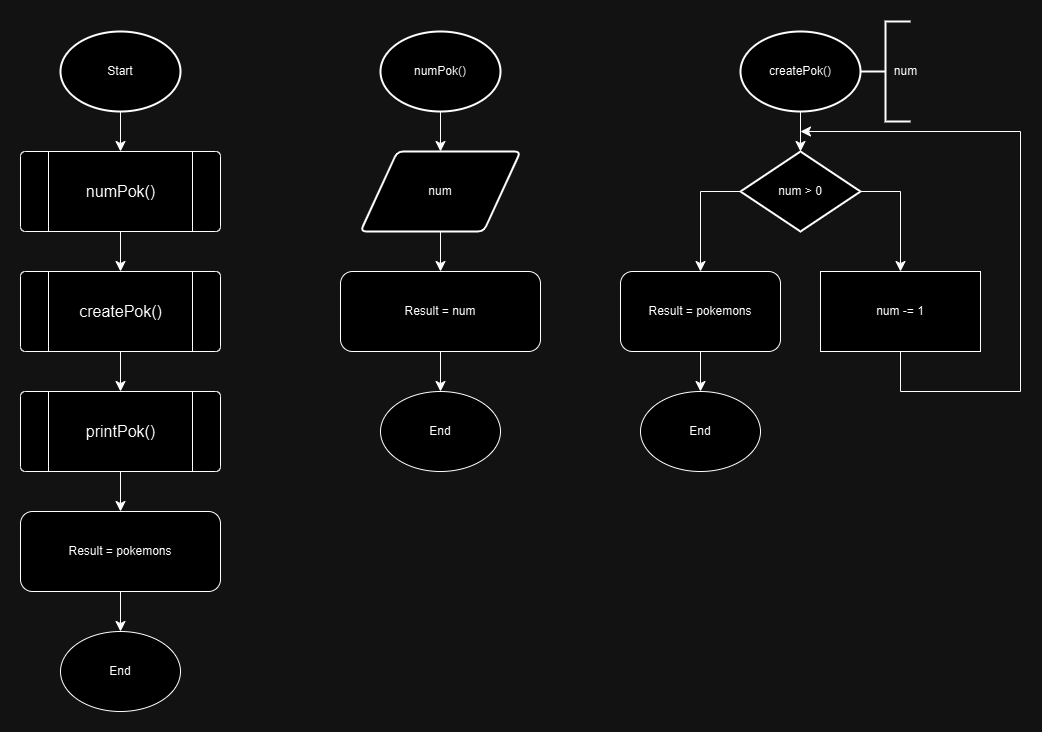

The diagram above was exported from draw.io. Its source (the exported page's mxGraphModel, read from the mxfile embedded in the PNG):
<mxGraphModel dx="1042" dy="577" grid="1" gridSize="10" guides="1" tooltips="1" connect="1" arrows="1" fold="1" page="1" pageScale="1" pageWidth="827" pageHeight="1169" math="0" shadow="0">
  <root>
    <mxCell id="2wDqETJa-RMLqcgSMXOF-0" />
    <mxCell id="2wDqETJa-RMLqcgSMXOF-1" parent="2wDqETJa-RMLqcgSMXOF-0" />
    <mxCell id="2wDqETJa-RMLqcgSMXOF-2" style="edgeStyle=none;curved=1;rounded=0;orthogonalLoop=1;jettySize=auto;html=1;exitX=0.5;exitY=1;exitDx=0;exitDy=0;exitPerimeter=0;fontSize=12;startSize=8;endSize=8;entryX=0.5;entryY=0;entryDx=0;entryDy=0;" parent="2wDqETJa-RMLqcgSMXOF-1" source="2wDqETJa-RMLqcgSMXOF-3" edge="1">
      <mxGeometry relative="1" as="geometry">
        <mxPoint x="139.9999999999999" y="200" as="targetPoint" />
      </mxGeometry>
    </mxCell>
    <mxCell id="2wDqETJa-RMLqcgSMXOF-3" value="Start" style="strokeWidth=2;html=1;shape=mxgraph.flowchart.start_1;whiteSpace=wrap;" parent="2wDqETJa-RMLqcgSMXOF-1" vertex="1">
      <mxGeometry x="80" y="80" width="120" height="80" as="geometry" />
    </mxCell>
    <mxCell id="Yw8fnJQZGSigzkMwDwFP-1" style="edgeStyle=none;curved=1;rounded=0;orthogonalLoop=1;jettySize=auto;html=1;exitX=0.5;exitY=1;exitDx=0;exitDy=0;entryX=0.5;entryY=0;entryDx=0;entryDy=0;fontSize=12;startSize=8;endSize=8;" parent="2wDqETJa-RMLqcgSMXOF-1" source="8UeMSNgwqLgagkfEBxLJ-0" target="8UeMSNgwqLgagkfEBxLJ-2" edge="1">
      <mxGeometry relative="1" as="geometry" />
    </mxCell>
    <mxCell id="8UeMSNgwqLgagkfEBxLJ-0" value="" style="verticalLabelPosition=bottom;verticalAlign=top;html=1;shape=process;whiteSpace=wrap;rounded=1;size=0.14;arcSize=6;" parent="2wDqETJa-RMLqcgSMXOF-1" vertex="1">
      <mxGeometry x="40" y="200" width="200" height="80" as="geometry" />
    </mxCell>
    <mxCell id="8UeMSNgwqLgagkfEBxLJ-1" value="numPok()" style="text;html=1;align=center;verticalAlign=middle;resizable=0;points=[];autosize=1;strokeColor=none;fillColor=none;fontSize=16;" parent="2wDqETJa-RMLqcgSMXOF-1" vertex="1">
      <mxGeometry x="95" y="225" width="90" height="30" as="geometry" />
    </mxCell>
    <mxCell id="Yw8fnJQZGSigzkMwDwFP-4" style="edgeStyle=none;curved=1;rounded=0;orthogonalLoop=1;jettySize=auto;html=1;exitX=0.5;exitY=1;exitDx=0;exitDy=0;entryX=0.5;entryY=0;entryDx=0;entryDy=0;fontSize=12;startSize=8;endSize=8;" parent="2wDqETJa-RMLqcgSMXOF-1" source="8UeMSNgwqLgagkfEBxLJ-2" target="Yw8fnJQZGSigzkMwDwFP-2" edge="1">
      <mxGeometry relative="1" as="geometry" />
    </mxCell>
    <mxCell id="8UeMSNgwqLgagkfEBxLJ-2" value="" style="verticalLabelPosition=bottom;verticalAlign=top;html=1;shape=process;whiteSpace=wrap;rounded=1;size=0.14;arcSize=6;" parent="2wDqETJa-RMLqcgSMXOF-1" vertex="1">
      <mxGeometry x="40" y="320" width="200" height="80" as="geometry" />
    </mxCell>
    <mxCell id="8UeMSNgwqLgagkfEBxLJ-3" value="createPok()" style="text;html=1;align=center;verticalAlign=middle;resizable=0;points=[];autosize=1;strokeColor=none;fillColor=none;fontSize=16;" parent="2wDqETJa-RMLqcgSMXOF-1" vertex="1">
      <mxGeometry x="85" y="345" width="110" height="30" as="geometry" />
    </mxCell>
    <mxCell id="Yw8fnJQZGSigzkMwDwFP-6" value="" style="edgeStyle=none;curved=1;rounded=0;orthogonalLoop=1;jettySize=auto;html=1;fontSize=12;startSize=8;endSize=8;" parent="2wDqETJa-RMLqcgSMXOF-1" source="Yw8fnJQZGSigzkMwDwFP-2" target="Yw8fnJQZGSigzkMwDwFP-5" edge="1">
      <mxGeometry relative="1" as="geometry" />
    </mxCell>
    <mxCell id="Yw8fnJQZGSigzkMwDwFP-2" value="" style="verticalLabelPosition=bottom;verticalAlign=top;html=1;shape=process;whiteSpace=wrap;rounded=1;size=0.14;arcSize=6;" parent="2wDqETJa-RMLqcgSMXOF-1" vertex="1">
      <mxGeometry x="40" y="440" width="200" height="80" as="geometry" />
    </mxCell>
    <mxCell id="Yw8fnJQZGSigzkMwDwFP-3" value="printPok()" style="text;html=1;align=center;verticalAlign=middle;resizable=0;points=[];autosize=1;strokeColor=none;fillColor=none;fontSize=16;" parent="2wDqETJa-RMLqcgSMXOF-1" vertex="1">
      <mxGeometry x="95" y="465" width="90" height="30" as="geometry" />
    </mxCell>
    <mxCell id="Yw8fnJQZGSigzkMwDwFP-8" style="edgeStyle=none;curved=1;rounded=0;orthogonalLoop=1;jettySize=auto;html=1;exitX=0.5;exitY=1;exitDx=0;exitDy=0;entryX=0.5;entryY=0;entryDx=0;entryDy=0;fontSize=12;startSize=8;endSize=8;" parent="2wDqETJa-RMLqcgSMXOF-1" source="Yw8fnJQZGSigzkMwDwFP-5" target="Yw8fnJQZGSigzkMwDwFP-7" edge="1">
      <mxGeometry relative="1" as="geometry" />
    </mxCell>
    <mxCell id="Yw8fnJQZGSigzkMwDwFP-5" value="Result = pokemons" style="rounded=1;whiteSpace=wrap;html=1;" parent="2wDqETJa-RMLqcgSMXOF-1" vertex="1">
      <mxGeometry x="40" y="560" width="200" height="80" as="geometry" />
    </mxCell>
    <mxCell id="Yw8fnJQZGSigzkMwDwFP-7" value="End" style="ellipse;whiteSpace=wrap;html=1;rounded=1;" parent="2wDqETJa-RMLqcgSMXOF-1" vertex="1">
      <mxGeometry x="80" y="680" width="120" height="80" as="geometry" />
    </mxCell>
    <mxCell id="Yw8fnJQZGSigzkMwDwFP-12" value="" style="edgeStyle=none;curved=1;rounded=0;orthogonalLoop=1;jettySize=auto;html=1;fontSize=12;startSize=8;endSize=8;" parent="2wDqETJa-RMLqcgSMXOF-1" source="Yw8fnJQZGSigzkMwDwFP-10" target="Yw8fnJQZGSigzkMwDwFP-11" edge="1">
      <mxGeometry relative="1" as="geometry" />
    </mxCell>
    <mxCell id="Yw8fnJQZGSigzkMwDwFP-10" value="numPok()" style="strokeWidth=2;html=1;shape=mxgraph.flowchart.start_1;whiteSpace=wrap;" parent="2wDqETJa-RMLqcgSMXOF-1" vertex="1">
      <mxGeometry x="400" y="80" width="120" height="80" as="geometry" />
    </mxCell>
    <mxCell id="Yw8fnJQZGSigzkMwDwFP-15" value="" style="edgeStyle=none;curved=1;rounded=0;orthogonalLoop=1;jettySize=auto;html=1;fontSize=12;startSize=8;endSize=8;" parent="2wDqETJa-RMLqcgSMXOF-1" source="Yw8fnJQZGSigzkMwDwFP-11" target="Yw8fnJQZGSigzkMwDwFP-13" edge="1">
      <mxGeometry relative="1" as="geometry" />
    </mxCell>
    <mxCell id="Yw8fnJQZGSigzkMwDwFP-11" value="num" style="shape=parallelogram;html=1;strokeWidth=2;perimeter=parallelogramPerimeter;whiteSpace=wrap;rounded=1;arcSize=12;size=0.23;" parent="2wDqETJa-RMLqcgSMXOF-1" vertex="1">
      <mxGeometry x="380" y="200" width="160" height="80" as="geometry" />
    </mxCell>
    <mxCell id="Yw8fnJQZGSigzkMwDwFP-16" value="" style="edgeStyle=none;curved=1;rounded=0;orthogonalLoop=1;jettySize=auto;html=1;fontSize=12;startSize=8;endSize=8;" parent="2wDqETJa-RMLqcgSMXOF-1" source="Yw8fnJQZGSigzkMwDwFP-13" target="Yw8fnJQZGSigzkMwDwFP-14" edge="1">
      <mxGeometry relative="1" as="geometry" />
    </mxCell>
    <mxCell id="Yw8fnJQZGSigzkMwDwFP-13" value="Result = num" style="rounded=1;whiteSpace=wrap;html=1;" parent="2wDqETJa-RMLqcgSMXOF-1" vertex="1">
      <mxGeometry x="360" y="320" width="200" height="80" as="geometry" />
    </mxCell>
    <mxCell id="Yw8fnJQZGSigzkMwDwFP-14" value="End" style="ellipse;whiteSpace=wrap;html=1;rounded=1;" parent="2wDqETJa-RMLqcgSMXOF-1" vertex="1">
      <mxGeometry x="400" y="440" width="120" height="80" as="geometry" />
    </mxCell>
    <mxCell id="Yw8fnJQZGSigzkMwDwFP-19" value="" style="edgeStyle=none;curved=1;rounded=0;orthogonalLoop=1;jettySize=auto;html=1;fontSize=12;startSize=8;endSize=8;" parent="2wDqETJa-RMLqcgSMXOF-1" source="Yw8fnJQZGSigzkMwDwFP-17" target="Yw8fnJQZGSigzkMwDwFP-18" edge="1">
      <mxGeometry relative="1" as="geometry" />
    </mxCell>
    <mxCell id="Yw8fnJQZGSigzkMwDwFP-17" value="createPok()" style="strokeWidth=2;html=1;shape=mxgraph.flowchart.start_1;whiteSpace=wrap;" parent="2wDqETJa-RMLqcgSMXOF-1" vertex="1">
      <mxGeometry x="760" y="80" width="120" height="80" as="geometry" />
    </mxCell>
    <mxCell id="Yw8fnJQZGSigzkMwDwFP-18" value="num &amp;gt; 0" style="strokeWidth=2;html=1;shape=mxgraph.flowchart.decision;whiteSpace=wrap;" parent="2wDqETJa-RMLqcgSMXOF-1" vertex="1">
      <mxGeometry x="760" y="200" width="120" height="80" as="geometry" />
    </mxCell>
    <mxCell id="Yw8fnJQZGSigzkMwDwFP-21" value="" style="endArrow=none;html=1;rounded=0;fontSize=12;startSize=8;endSize=8;curved=1;entryX=1;entryY=0.5;entryDx=0;entryDy=0;entryPerimeter=0;" parent="2wDqETJa-RMLqcgSMXOF-1" target="Yw8fnJQZGSigzkMwDwFP-18" edge="1">
      <mxGeometry width="50" height="50" relative="1" as="geometry">
        <mxPoint x="920" y="240" as="sourcePoint" />
        <mxPoint x="800" y="410" as="targetPoint" />
      </mxGeometry>
    </mxCell>
    <mxCell id="Yw8fnJQZGSigzkMwDwFP-22" value="" style="endArrow=classic;html=1;rounded=0;fontSize=12;startSize=8;endSize=8;curved=1;entryX=0.5;entryY=0;entryDx=0;entryDy=0;" parent="2wDqETJa-RMLqcgSMXOF-1" target="Yw8fnJQZGSigzkMwDwFP-23" edge="1">
      <mxGeometry width="50" height="50" relative="1" as="geometry">
        <mxPoint x="920" y="240" as="sourcePoint" />
        <mxPoint x="920" y="320" as="targetPoint" />
      </mxGeometry>
    </mxCell>
    <mxCell id="Yw8fnJQZGSigzkMwDwFP-23" value="num -= 1" style="rounded=0;whiteSpace=wrap;html=1;" parent="2wDqETJa-RMLqcgSMXOF-1" vertex="1">
      <mxGeometry x="840" y="320" width="160" height="80" as="geometry" />
    </mxCell>
    <mxCell id="Yw8fnJQZGSigzkMwDwFP-24" value="" style="endArrow=classic;html=1;rounded=0;fontSize=12;startSize=8;endSize=8;curved=1;" parent="2wDqETJa-RMLqcgSMXOF-1" edge="1">
      <mxGeometry width="50" height="50" relative="1" as="geometry">
        <mxPoint x="1040" y="180" as="sourcePoint" />
        <mxPoint x="820" y="180" as="targetPoint" />
      </mxGeometry>
    </mxCell>
    <mxCell id="Yw8fnJQZGSigzkMwDwFP-25" value="" style="endArrow=none;html=1;rounded=0;fontSize=12;startSize=8;endSize=8;curved=1;exitX=0.5;exitY=1;exitDx=0;exitDy=0;" parent="2wDqETJa-RMLqcgSMXOF-1" source="Yw8fnJQZGSigzkMwDwFP-23" edge="1">
      <mxGeometry width="50" height="50" relative="1" as="geometry">
        <mxPoint x="1020" y="480" as="sourcePoint" />
        <mxPoint x="920" y="440" as="targetPoint" />
      </mxGeometry>
    </mxCell>
    <mxCell id="Yw8fnJQZGSigzkMwDwFP-27" value="" style="endArrow=none;html=1;rounded=0;fontSize=12;startSize=8;endSize=8;curved=1;" parent="2wDqETJa-RMLqcgSMXOF-1" edge="1">
      <mxGeometry width="50" height="50" relative="1" as="geometry">
        <mxPoint x="920" y="440" as="sourcePoint" />
        <mxPoint x="1040" y="440" as="targetPoint" />
      </mxGeometry>
    </mxCell>
    <mxCell id="Yw8fnJQZGSigzkMwDwFP-29" value="" style="endArrow=none;html=1;rounded=0;fontSize=12;startSize=8;endSize=8;curved=1;" parent="2wDqETJa-RMLqcgSMXOF-1" edge="1">
      <mxGeometry width="50" height="50" relative="1" as="geometry">
        <mxPoint x="1040" y="440" as="sourcePoint" />
        <mxPoint x="1040" y="180" as="targetPoint" />
      </mxGeometry>
    </mxCell>
    <mxCell id="Yw8fnJQZGSigzkMwDwFP-32" value="" style="edgeStyle=none;curved=1;rounded=0;orthogonalLoop=1;jettySize=auto;html=1;fontSize=12;startSize=8;endSize=8;" parent="2wDqETJa-RMLqcgSMXOF-1" source="Yw8fnJQZGSigzkMwDwFP-30" target="Yw8fnJQZGSigzkMwDwFP-31" edge="1">
      <mxGeometry relative="1" as="geometry" />
    </mxCell>
    <mxCell id="Yw8fnJQZGSigzkMwDwFP-30" value="Result = pokemons" style="rounded=1;whiteSpace=wrap;html=1;" parent="2wDqETJa-RMLqcgSMXOF-1" vertex="1">
      <mxGeometry x="640" y="320" width="160" height="80" as="geometry" />
    </mxCell>
    <mxCell id="Yw8fnJQZGSigzkMwDwFP-31" value="End" style="ellipse;whiteSpace=wrap;html=1;rounded=1;" parent="2wDqETJa-RMLqcgSMXOF-1" vertex="1">
      <mxGeometry x="660" y="440" width="120" height="80" as="geometry" />
    </mxCell>
    <mxCell id="Yw8fnJQZGSigzkMwDwFP-33" value="" style="endArrow=none;html=1;rounded=0;fontSize=12;startSize=8;endSize=8;curved=1;entryX=0;entryY=0.5;entryDx=0;entryDy=0;entryPerimeter=0;" parent="2wDqETJa-RMLqcgSMXOF-1" target="Yw8fnJQZGSigzkMwDwFP-18" edge="1">
      <mxGeometry width="50" height="50" relative="1" as="geometry">
        <mxPoint x="720" y="240" as="sourcePoint" />
        <mxPoint x="680" y="230" as="targetPoint" />
      </mxGeometry>
    </mxCell>
    <mxCell id="Yw8fnJQZGSigzkMwDwFP-34" value="" style="endArrow=classic;html=1;rounded=0;fontSize=12;startSize=8;endSize=8;curved=1;entryX=0.5;entryY=0;entryDx=0;entryDy=0;" parent="2wDqETJa-RMLqcgSMXOF-1" target="Yw8fnJQZGSigzkMwDwFP-30" edge="1">
      <mxGeometry width="50" height="50" relative="1" as="geometry">
        <mxPoint x="720" y="240" as="sourcePoint" />
        <mxPoint x="670" y="200" as="targetPoint" />
      </mxGeometry>
    </mxCell>
    <mxCell id="wc83m4xRSNlLGk6Yygja-0" value="" style="strokeWidth=2;html=1;shape=mxgraph.flowchart.annotation_2;align=left;labelPosition=right;pointerEvents=1;" vertex="1" parent="2wDqETJa-RMLqcgSMXOF-1">
      <mxGeometry x="880" y="70" width="50" height="100" as="geometry" />
    </mxCell>
    <mxCell id="J6aMK5pB9umz_IJbjsyo-0" value="num" style="text;html=1;align=center;verticalAlign=middle;resizable=0;points=[];autosize=1;strokeColor=none;fillColor=none;" vertex="1" parent="2wDqETJa-RMLqcgSMXOF-1">
      <mxGeometry x="900" y="105" width="50" height="30" as="geometry" />
    </mxCell>
  </root>
</mxGraphModel>